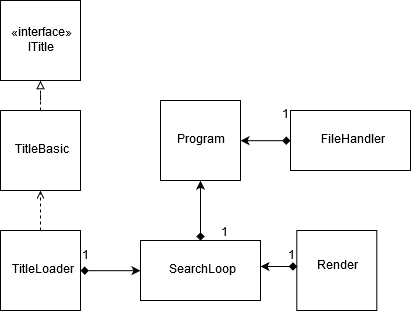

The diagram above was exported from draw.io. Its source (the exported page's mxGraphModel, read from the mxfile embedded in the PNG):
<mxGraphModel dx="865" dy="479" grid="1" gridSize="10" guides="1" tooltips="1" connect="1" arrows="1" fold="1" page="1" pageScale="1" pageWidth="1169" pageHeight="826" background="#ffffff" math="0" shadow="0">
  <root>
    <mxCell id="0" />
    <mxCell id="1" parent="0" />
    <mxCell id="lAEqwCXEi4UFUCl1Ez3s-1" value="" style="whiteSpace=wrap;html=1;aspect=fixed;" parent="1" vertex="1">
      <mxGeometry x="520" y="280" width="80" height="80" as="geometry" />
    </mxCell>
    <mxCell id="lAEqwCXEi4UFUCl1Ez3s-3" value="Program" style="text;html=1;strokeColor=none;fillColor=none;align=center;verticalAlign=middle;whiteSpace=wrap;rounded=0;" parent="1" vertex="1">
      <mxGeometry x="520" y="280" width="80" height="80" as="geometry" />
    </mxCell>
    <mxCell id="lAEqwCXEi4UFUCl1Ez3s-5" value="" style="whiteSpace=wrap;html=1;aspect=fixed;" parent="1" vertex="1">
      <mxGeometry x="656.3100000000001" y="410" width="80" height="80" as="geometry" />
    </mxCell>
    <mxCell id="lAEqwCXEi4UFUCl1Ez3s-19" style="edgeStyle=orthogonalEdgeStyle;rounded=0;orthogonalLoop=1;jettySize=auto;html=1;exitX=0;exitY=0.5;exitDx=0;exitDy=0;startArrow=diamond;startFill=1;" parent="1" source="lAEqwCXEi4UFUCl1Ez3s-7" edge="1">
      <mxGeometry relative="1" as="geometry">
        <mxPoint x="666.3100000000001" y="326" as="sourcePoint" />
        <mxPoint x="620.3100000000001" y="446" as="targetPoint" />
      </mxGeometry>
    </mxCell>
    <mxCell id="lAEqwCXEi4UFUCl1Ez3s-7" value="Render" style="text;html=1;strokeColor=none;fillColor=none;align=center;verticalAlign=middle;whiteSpace=wrap;rounded=0;" parent="1" vertex="1">
      <mxGeometry x="656.3100000000001" y="406" width="80" height="80" as="geometry" />
    </mxCell>
    <mxCell id="lAEqwCXEi4UFUCl1Ez3s-12" style="edgeStyle=orthogonalEdgeStyle;rounded=0;orthogonalLoop=1;jettySize=auto;html=1;entryX=0.5;entryY=1;entryDx=0;entryDy=0;" parent="1" edge="1">
      <mxGeometry relative="1" as="geometry">
        <mxPoint x="639.8095238095239" y="460" as="sourcePoint" />
        <mxPoint x="639.8095238095239" y="459.80952380952374" as="targetPoint" />
        <Array as="points">
          <mxPoint x="640" y="460" />
          <mxPoint x="640" y="460" />
        </Array>
      </mxGeometry>
    </mxCell>
    <mxCell id="lAEqwCXEi4UFUCl1Ez3s-27" style="edgeStyle=orthogonalEdgeStyle;rounded=0;orthogonalLoop=1;jettySize=auto;html=1;entryX=0.5;entryY=1;entryDx=0;entryDy=0;startArrow=diamond;startFill=1;exitX=0.5;exitY=0;exitDx=0;exitDy=0;" parent="1" target="lAEqwCXEi4UFUCl1Ez3s-3" edge="1" source="lAEqwCXEi4UFUCl1Ez3s-17">
      <mxGeometry relative="1" as="geometry">
        <mxPoint x="640" y="419" as="sourcePoint" />
      </mxGeometry>
    </mxCell>
    <mxCell id="lAEqwCXEi4UFUCl1Ez3s-17" value="SearchLoop" style="rounded=0;whiteSpace=wrap;html=1;" parent="1" vertex="1">
      <mxGeometry x="500" y="420" width="120" height="60" as="geometry" />
    </mxCell>
    <mxCell id="lAEqwCXEi4UFUCl1Ez3s-29" value="1" style="text;html=1;strokeColor=none;fillColor=none;align=center;verticalAlign=middle;whiteSpace=wrap;rounded=0;" parent="1" vertex="1">
      <mxGeometry x="646.3100000000001" y="426" width="10" height="20" as="geometry" />
    </mxCell>
    <mxCell id="lAEqwCXEi4UFUCl1Ez3s-32" value="1" style="text;html=1;strokeColor=none;fillColor=none;align=center;verticalAlign=middle;whiteSpace=wrap;rounded=0;" parent="1" vertex="1">
      <mxGeometry x="579.17" y="407.83" width="10" height="10" as="geometry" />
    </mxCell>
    <mxCell id="YxpMszI3z5VvGdReKOAw-8" style="edgeStyle=orthogonalEdgeStyle;rounded=0;orthogonalLoop=1;jettySize=auto;html=1;startArrow=diamond;startFill=1;entryX=1;entryY=0.5;entryDx=0;entryDy=0;" edge="1" parent="1" source="lAEqwCXEi4UFUCl1Ez3s-33" target="lAEqwCXEi4UFUCl1Ez3s-1">
      <mxGeometry relative="1" as="geometry">
        <mxPoint x="620" y="320" as="targetPoint" />
      </mxGeometry>
    </mxCell>
    <mxCell id="lAEqwCXEi4UFUCl1Ez3s-33" value="FileHandler" style="rounded=0;whiteSpace=wrap;html=1;" parent="1" vertex="1">
      <mxGeometry x="650" y="290" width="120" height="60" as="geometry" />
    </mxCell>
    <mxCell id="lAEqwCXEi4UFUCl1Ez3s-36" value="1" style="text;html=1;strokeColor=none;fillColor=none;align=center;verticalAlign=middle;whiteSpace=wrap;rounded=0;" parent="1" vertex="1">
      <mxGeometry x="640" y="290" width="10" height="10" as="geometry" />
    </mxCell>
    <mxCell id="lAEqwCXEi4UFUCl1Ez3s-37" value="&lt;div&gt;«interface»&lt;/div&gt;&lt;div&gt;ITitle&lt;br&gt;&lt;/div&gt;" style="whiteSpace=wrap;html=1;aspect=fixed;" parent="1" vertex="1">
      <mxGeometry x="360" y="180" width="80" height="80" as="geometry" />
    </mxCell>
    <mxCell id="YxpMszI3z5VvGdReKOAw-10" style="edgeStyle=orthogonalEdgeStyle;rounded=0;orthogonalLoop=1;jettySize=auto;html=1;entryX=0.5;entryY=1;entryDx=0;entryDy=0;startArrow=none;startFill=0;dashed=1;endArrow=block;endFill=0;" edge="1" parent="1" source="lAEqwCXEi4UFUCl1Ez3s-38" target="lAEqwCXEi4UFUCl1Ez3s-37">
      <mxGeometry relative="1" as="geometry" />
    </mxCell>
    <mxCell id="lAEqwCXEi4UFUCl1Ez3s-38" value="TitleBasic" style="whiteSpace=wrap;html=1;aspect=fixed;" parent="1" vertex="1">
      <mxGeometry x="360" y="290" width="80" height="80" as="geometry" />
    </mxCell>
    <mxCell id="YxpMszI3z5VvGdReKOAw-3" style="edgeStyle=orthogonalEdgeStyle;rounded=0;orthogonalLoop=1;jettySize=auto;html=1;entryX=0;entryY=0.5;entryDx=0;entryDy=0;startArrow=diamond;startFill=1;" edge="1" parent="1" source="lAEqwCXEi4UFUCl1Ez3s-40" target="lAEqwCXEi4UFUCl1Ez3s-17">
      <mxGeometry relative="1" as="geometry" />
    </mxCell>
    <mxCell id="YxpMszI3z5VvGdReKOAw-12" style="edgeStyle=orthogonalEdgeStyle;rounded=0;orthogonalLoop=1;jettySize=auto;html=1;entryX=0.5;entryY=1;entryDx=0;entryDy=0;dashed=1;startArrow=none;startFill=0;endArrow=open;endFill=0;" edge="1" parent="1" source="lAEqwCXEi4UFUCl1Ez3s-40" target="lAEqwCXEi4UFUCl1Ez3s-38">
      <mxGeometry relative="1" as="geometry" />
    </mxCell>
    <mxCell id="lAEqwCXEi4UFUCl1Ez3s-40" value="TitleLoader" style="whiteSpace=wrap;html=1;aspect=fixed;" parent="1" vertex="1">
      <mxGeometry x="360" y="410" width="80" height="80" as="geometry" />
    </mxCell>
    <mxCell id="YxpMszI3z5VvGdReKOAw-4" value="1" style="text;html=1;strokeColor=none;fillColor=none;align=center;verticalAlign=middle;whiteSpace=wrap;rounded=0;" vertex="1" parent="1">
      <mxGeometry x="439.99999999999994" y="431" width="10" height="10" as="geometry" />
    </mxCell>
  </root>
</mxGraphModel>